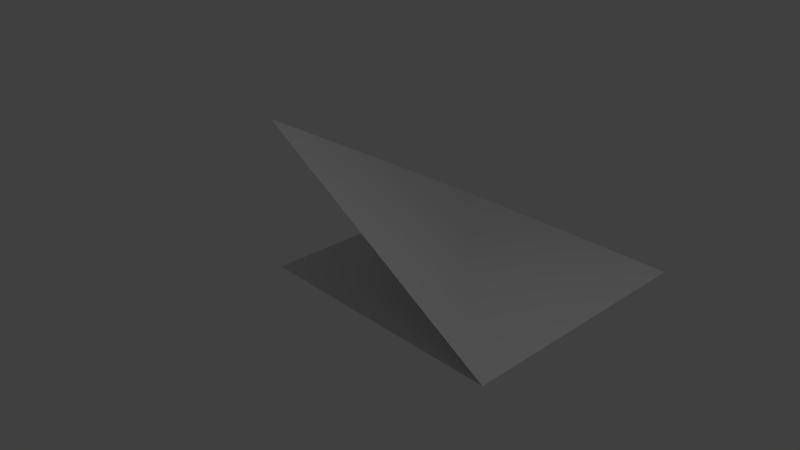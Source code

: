 # Source: 30deg-quad-corner-concave.blend  (saved by Blender 2.78.0; exported with 4.5.12 LTS)
import bpy
from mathutils import Matrix  # noqa: F401  (used for matrix-valued properties, if any)

bpy.ops.wm.read_factory_settings(use_empty=True)
scene = bpy.context.scene
scene.name = 'Scene'

# ---- collections
col_collection_1 = bpy.data.collections.new('Collection 1'); scene.collection.children.link(col_collection_1)

# ---- materials (node trees are filled in below, after node groups)
mat_material = bpy.data.materials.new('Material')
mat_material.alpha_threshold = 0.0
mat_material.use_transparent_shadow = False
mat_material.roughness = 0.5
mat_material.line_color = (0.0, 0.0, 0.0, 1.0)

# ---- material node trees

# ---- world
world_world = bpy.data.worlds.new('World'); scene.world = world_world
world_world.color = (0.05088, 0.05088, 0.05088)
world_world.use_sun_shadow = False
world_world.sun_shadow_jitter_overblur = 0.0
world_world.cycles.sampling_method = 'MANUAL'

# ---- cameras
cam_camera = bpy.data.cameras.new('Camera')
cam_camera.clip_end = 100.0
cam_camera.lens = 35.0
cam_camera.sensor_width = 32.0
cam_camera.sensor_height = 18.0
cam_camera.ortho_scale = 7.314
cam_camera.dof.focus_distance = 0.0
cam_camera.dof.aperture_fstop = 128.0

# ---- lights
light_lamp = bpy.data.lights.new('Lamp', 'POINT')
light_lamp.transmission_factor = 0.0
light_lamp.cutoff_distance = 30.0
light_lamp.energy = 100.0
light_lamp.shadow_buffer_clip_start = 1.001
light_lamp.shadow_soft_size = 0.1
light_lamp.shadow_maximum_resolution = 0.006
light_lamp.use_absolute_resolution = True

# ---- meshes
me_cube = bpy.data.meshes.new('Cube')
me_cube.from_pydata([(2.003, 5.96e-08, -0.9997), (2.003, 4.0, -0.9997), (-2.003, 5.96e-08, 1.313), (-2.0, 4.0, -1.0), (-2.0, 0.0, -1.0), (2.0, 0.0, -1.0), (-2.0, 4.0, -1.0), (2.0, 4.0, -1.0), (-1.995, 4.0, -1.0)], [], [(2, 0, 8, 3), (4, 5, 7, 6), (8, 0, 1)])
me_cube.materials.append(mat_material)
me_cube.use_remesh_preserve_volume = False
me_cube.use_remesh_preserve_attributes = False
me_cube.use_mirror_vertex_groups = False
me_cube.update()

# ---- objects
ob_cube = bpy.data.objects.new('Cube', me_cube)
ob_lamp = bpy.data.objects.new('Lamp', light_lamp)
ob_camera = bpy.data.objects.new('Camera', cam_camera)

# ---- transforms, parenting, visibility, modifiers, constraints
ob_cube.location = (0.0, 0.0, 0.0)
ob_cube.lock_rotations_4d = False
ob_cube.empty_display_type = 'ARROWS'
ob_cube.lineart.crease_threshold = 0.0
ob_lamp.location = (4.076, 1.005, 5.904)
ob_lamp.rotation_euler = (0.6503, 0.05522, 1.866)
ob_lamp.lock_rotations_4d = False
ob_lamp.empty_display_type = 'ARROWS'
ob_lamp.color = (0.0, 0.0, 0.0, 0.0)
ob_lamp.lineart.crease_threshold = 0.0
ob_camera.location = (7.481, -6.508, 5.344)
ob_camera.rotation_euler = (1.109, 0.0, 0.8149)
ob_camera.lock_rotations_4d = False
ob_camera.empty_display_type = 'ARROWS'
ob_camera.color = (0.0, 0.0, 0.0, 0.0)
ob_camera.display_type = 'WIRE'
ob_camera.lineart.crease_threshold = 0.0

# ---- collection membership
col_collection_1.objects.link(ob_cube)
col_collection_1.objects.link(ob_lamp)
col_collection_1.objects.link(ob_camera)

# ---- scene / render settings (as saved in the file)
scene.camera = ob_camera
scene.frame_start = 1; scene.frame_end = 250; scene.frame_set(1)
scene.render.engine = 'BLENDER_EEVEE_NEXT'
scene.render.resolution_percentage = 50
scene.render.dither_intensity = 0.0
scene.cycles.use_denoising = False
scene.cycles.samples = 128
scene.cycles.sampling_pattern = 'TABULATED_SOBOL'
scene.cycles.light_sampling_threshold = 0.0
scene.cycles.use_adaptive_sampling = False
scene.cycles.use_light_tree = False
scene.cycles.blur_glossy = 0.0
scene.cycles.sample_clamp_indirect = 0.0
scene.view_settings.view_transform = 'Standard'
bpy.context.view_layer.update()
